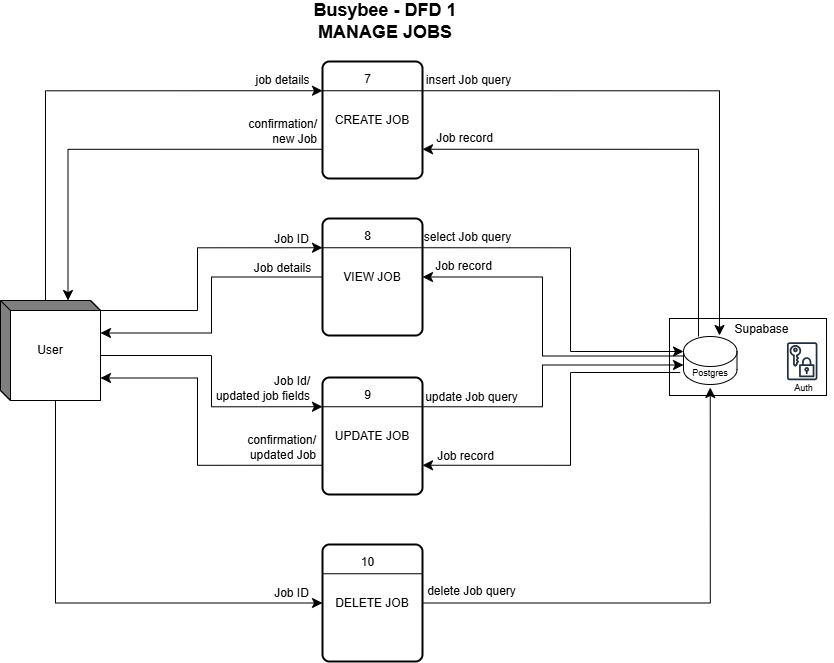

The diagram above was exported from draw.io. Its source (the exported page's mxGraphModel, read from the mxfile embedded in the PNG):
<mxGraphModel dx="1826" dy="1147" grid="0" gridSize="10" guides="1" tooltips="1" connect="1" arrows="1" fold="1" page="0" pageScale="1" pageWidth="850" pageHeight="1100" math="0" shadow="0">
  <root>
    <mxCell id="0" />
    <mxCell id="1" parent="0" />
    <mxCell id="xwBMroZ95LkxdXp0K7IZ-1" value="&lt;b&gt;&lt;font style=&quot;font-size: 18px;&quot;&gt;Busybee - DFD 1&lt;/font&gt;&lt;/b&gt;&lt;div&gt;&lt;b&gt;&lt;font style=&quot;font-size: 18px;&quot;&gt;MANAGE JOBS&lt;/font&gt;&lt;/b&gt;&lt;/div&gt;" style="text;html=1;align=center;verticalAlign=middle;whiteSpace=wrap;rounded=0;" parent="1" vertex="1">
      <mxGeometry x="-123" y="-224" width="656" height="42" as="geometry" />
    </mxCell>
    <mxCell id="5UGCQz2hlRz7Xvx5qjS6-1" value="" style="group" parent="1" vertex="1" connectable="0">
      <mxGeometry x="142" y="-163" width="100" height="117" as="geometry" />
    </mxCell>
    <mxCell id="5UGCQz2hlRz7Xvx5qjS6-2" value="CREATE JOB" style="rounded=1;whiteSpace=wrap;html=1;absoluteArcSize=1;arcSize=14;strokeWidth=2;" parent="5UGCQz2hlRz7Xvx5qjS6-1" vertex="1">
      <mxGeometry width="100" height="117" as="geometry" />
    </mxCell>
    <mxCell id="5UGCQz2hlRz7Xvx5qjS6-3" value="" style="endArrow=none;html=1;rounded=0;fontSize=12;startSize=8;endSize=8;curved=1;exitX=0;exitY=0.25;exitDx=0;exitDy=0;entryX=1;entryY=0.25;entryDx=0;entryDy=0;" parent="5UGCQz2hlRz7Xvx5qjS6-1" source="5UGCQz2hlRz7Xvx5qjS6-2" target="5UGCQz2hlRz7Xvx5qjS6-2" edge="1">
      <mxGeometry width="50" height="50" relative="1" as="geometry">
        <mxPoint x="352" y="274" as="sourcePoint" />
        <mxPoint x="402" y="224" as="targetPoint" />
      </mxGeometry>
    </mxCell>
    <mxCell id="5UGCQz2hlRz7Xvx5qjS6-4" value="7" style="text;html=1;align=center;verticalAlign=middle;whiteSpace=wrap;rounded=0;" parent="5UGCQz2hlRz7Xvx5qjS6-1" vertex="1">
      <mxGeometry x="14" y="5" width="63" height="26" as="geometry" />
    </mxCell>
    <mxCell id="o_gEj-Y0KqhunD_vnYo_-1" value="User" style="html=1;dashed=0;whiteSpace=wrap;shape=mxgraph.dfd.externalEntity" parent="1" vertex="1">
      <mxGeometry x="-180" y="76" width="100" height="100" as="geometry" />
    </mxCell>
    <mxCell id="Ar5s7_voklD8jbiESg77-1" value="" style="group" parent="1" vertex="1" connectable="0">
      <mxGeometry x="501" y="69" width="145" height="103" as="geometry" />
    </mxCell>
    <mxCell id="Ar5s7_voklD8jbiESg77-2" value="" style="group" parent="Ar5s7_voklD8jbiESg77-1" vertex="1" connectable="0">
      <mxGeometry y="32" width="145" height="71" as="geometry" />
    </mxCell>
    <mxCell id="Ar5s7_voklD8jbiESg77-3" value="" style="rounded=0;whiteSpace=wrap;html=1;" parent="Ar5s7_voklD8jbiESg77-2" vertex="1">
      <mxGeometry x="-12" y="-7" width="157" height="77" as="geometry" />
    </mxCell>
    <mxCell id="Ar5s7_voklD8jbiESg77-4" value="" style="shape=cylinder3;whiteSpace=wrap;html=1;boundedLbl=1;backgroundOutline=1;size=15;" parent="Ar5s7_voklD8jbiESg77-2" vertex="1">
      <mxGeometry x="2" y="11" width="53.5" height="48" as="geometry" />
    </mxCell>
    <mxCell id="Ar5s7_voklD8jbiESg77-5" value="&lt;font style=&quot;font-size: 9px;&quot;&gt;Postgres&lt;/font&gt;" style="text;html=1;align=center;verticalAlign=middle;whiteSpace=wrap;rounded=0;" parent="Ar5s7_voklD8jbiESg77-2" vertex="1">
      <mxGeometry x="-1.25" y="32" width="60" height="30" as="geometry" />
    </mxCell>
    <mxCell id="Ar5s7_voklD8jbiESg77-6" value="" style="group" parent="Ar5s7_voklD8jbiESg77-2" vertex="1" connectable="0">
      <mxGeometry x="93" y="12" width="59" height="64" as="geometry" />
    </mxCell>
    <mxCell id="Ar5s7_voklD8jbiESg77-7" value="" style="sketch=0;outlineConnect=0;fontColor=#232F3E;gradientColor=none;strokeColor=#232F3E;fillColor=#ffffff;dashed=0;verticalLabelPosition=bottom;verticalAlign=top;align=center;html=1;fontSize=12;fontStyle=0;aspect=fixed;shape=mxgraph.aws4.resourceIcon;resIcon=mxgraph.aws4.data_encryption_key;" parent="Ar5s7_voklD8jbiESg77-6" vertex="1">
      <mxGeometry x="3.933333333333333" width="47.542857142857144" height="47.542857142857144" as="geometry" />
    </mxCell>
    <mxCell id="Ar5s7_voklD8jbiESg77-8" value="&lt;font style=&quot;font-size: 9px;&quot;&gt;Auth&lt;/font&gt;" style="text;html=1;align=center;verticalAlign=middle;whiteSpace=wrap;rounded=0;" parent="Ar5s7_voklD8jbiESg77-6" vertex="1">
      <mxGeometry y="36.57142857142857" width="59" height="27.428571428571427" as="geometry" />
    </mxCell>
    <mxCell id="Ar5s7_voklD8jbiESg77-9" value="Supabase" style="text;html=1;align=center;verticalAlign=middle;whiteSpace=wrap;rounded=0;" parent="Ar5s7_voklD8jbiESg77-2" vertex="1">
      <mxGeometry x="53" y="-9" width="54.87" height="25.09" as="geometry" />
    </mxCell>
    <mxCell id="Ar5s7_voklD8jbiESg77-10" style="edgeStyle=none;curved=1;rounded=0;orthogonalLoop=1;jettySize=auto;html=1;entryX=0;entryY=0;entryDx=45;entryDy=0;entryPerimeter=0;fontSize=12;startSize=8;endSize=8;" parent="Ar5s7_voklD8jbiESg77-1" edge="1">
      <mxGeometry relative="1" as="geometry">
        <mxPoint x="95.00000000000023" as="sourcePoint" />
        <mxPoint x="95.00000000000023" as="targetPoint" />
      </mxGeometry>
    </mxCell>
    <mxCell id="k9d96W4KOObT4GJbrfJA-2" value="" style="group" parent="1" vertex="1" connectable="0">
      <mxGeometry x="142" y="-6" width="100" height="117" as="geometry" />
    </mxCell>
    <mxCell id="k9d96W4KOObT4GJbrfJA-3" value="VIEW JOB" style="rounded=1;whiteSpace=wrap;html=1;absoluteArcSize=1;arcSize=14;strokeWidth=2;" parent="k9d96W4KOObT4GJbrfJA-2" vertex="1">
      <mxGeometry width="100" height="117" as="geometry" />
    </mxCell>
    <mxCell id="k9d96W4KOObT4GJbrfJA-4" value="" style="endArrow=none;html=1;rounded=0;fontSize=12;startSize=8;endSize=8;curved=1;exitX=0;exitY=0.25;exitDx=0;exitDy=0;entryX=1;entryY=0.25;entryDx=0;entryDy=0;" parent="k9d96W4KOObT4GJbrfJA-2" source="k9d96W4KOObT4GJbrfJA-3" target="k9d96W4KOObT4GJbrfJA-3" edge="1">
      <mxGeometry width="50" height="50" relative="1" as="geometry">
        <mxPoint x="352" y="274" as="sourcePoint" />
        <mxPoint x="402" y="224" as="targetPoint" />
      </mxGeometry>
    </mxCell>
    <mxCell id="k9d96W4KOObT4GJbrfJA-5" value="8" style="text;html=1;align=center;verticalAlign=middle;whiteSpace=wrap;rounded=0;" parent="k9d96W4KOObT4GJbrfJA-2" vertex="1">
      <mxGeometry x="14" y="5" width="63" height="26" as="geometry" />
    </mxCell>
    <mxCell id="k9d96W4KOObT4GJbrfJA-6" value="" style="group" parent="1" vertex="1" connectable="0">
      <mxGeometry x="142" y="153" width="100" height="117" as="geometry" />
    </mxCell>
    <mxCell id="k9d96W4KOObT4GJbrfJA-7" value="UPDATE JOB" style="rounded=1;whiteSpace=wrap;html=1;absoluteArcSize=1;arcSize=14;strokeWidth=2;" parent="k9d96W4KOObT4GJbrfJA-6" vertex="1">
      <mxGeometry width="100" height="117" as="geometry" />
    </mxCell>
    <mxCell id="k9d96W4KOObT4GJbrfJA-8" value="" style="endArrow=none;html=1;rounded=0;fontSize=12;startSize=8;endSize=8;curved=1;exitX=0;exitY=0.25;exitDx=0;exitDy=0;entryX=1;entryY=0.25;entryDx=0;entryDy=0;" parent="k9d96W4KOObT4GJbrfJA-6" source="k9d96W4KOObT4GJbrfJA-7" target="k9d96W4KOObT4GJbrfJA-7" edge="1">
      <mxGeometry width="50" height="50" relative="1" as="geometry">
        <mxPoint x="352" y="274" as="sourcePoint" />
        <mxPoint x="402" y="224" as="targetPoint" />
      </mxGeometry>
    </mxCell>
    <mxCell id="k9d96W4KOObT4GJbrfJA-9" value="9" style="text;html=1;align=center;verticalAlign=middle;whiteSpace=wrap;rounded=0;" parent="k9d96W4KOObT4GJbrfJA-6" vertex="1">
      <mxGeometry x="14" y="5" width="63" height="26" as="geometry" />
    </mxCell>
    <mxCell id="k9d96W4KOObT4GJbrfJA-10" value="" style="group" parent="1" vertex="1" connectable="0">
      <mxGeometry x="142" y="320" width="100" height="117" as="geometry" />
    </mxCell>
    <mxCell id="k9d96W4KOObT4GJbrfJA-11" value="DELETE JOB" style="rounded=1;whiteSpace=wrap;html=1;absoluteArcSize=1;arcSize=14;strokeWidth=2;" parent="k9d96W4KOObT4GJbrfJA-10" vertex="1">
      <mxGeometry width="100" height="117" as="geometry" />
    </mxCell>
    <mxCell id="k9d96W4KOObT4GJbrfJA-12" value="" style="endArrow=none;html=1;rounded=0;fontSize=12;startSize=8;endSize=8;curved=1;exitX=0;exitY=0.25;exitDx=0;exitDy=0;entryX=1;entryY=0.25;entryDx=0;entryDy=0;" parent="k9d96W4KOObT4GJbrfJA-10" source="k9d96W4KOObT4GJbrfJA-11" target="k9d96W4KOObT4GJbrfJA-11" edge="1">
      <mxGeometry width="50" height="50" relative="1" as="geometry">
        <mxPoint x="352" y="274" as="sourcePoint" />
        <mxPoint x="402" y="224" as="targetPoint" />
      </mxGeometry>
    </mxCell>
    <mxCell id="k9d96W4KOObT4GJbrfJA-13" value="10" style="text;html=1;align=center;verticalAlign=middle;whiteSpace=wrap;rounded=0;" parent="k9d96W4KOObT4GJbrfJA-10" vertex="1">
      <mxGeometry x="14" y="5" width="63" height="26" as="geometry" />
    </mxCell>
    <mxCell id="k9d96W4KOObT4GJbrfJA-14" value="" style="endArrow=classic;html=1;rounded=0;fontSize=12;startSize=8;endSize=8;exitX=0;exitY=0.5;exitDx=0;exitDy=0;entryX=0;entryY=0;entryDx=100;entryDy=32.5;entryPerimeter=0;edgeStyle=orthogonalEdgeStyle;" parent="1" source="k9d96W4KOObT4GJbrfJA-3" target="o_gEj-Y0KqhunD_vnYo_-1" edge="1">
      <mxGeometry width="50" height="50" relative="1" as="geometry">
        <mxPoint x="142" y="115" as="sourcePoint" />
        <mxPoint x="-80" y="148.5" as="targetPoint" />
      </mxGeometry>
    </mxCell>
    <mxCell id="k9d96W4KOObT4GJbrfJA-19" value="Job details" style="edgeLabel;html=1;align=center;verticalAlign=middle;resizable=0;points=[];fontSize=12;" parent="k9d96W4KOObT4GJbrfJA-14" vertex="1" connectable="0">
      <mxGeometry x="-0.5755" y="1" relative="1" as="geometry">
        <mxPoint x="18" y="-10" as="offset" />
      </mxGeometry>
    </mxCell>
    <mxCell id="k9d96W4KOObT4GJbrfJA-15" value="" style="endArrow=classic;html=1;rounded=0;fontSize=12;startSize=8;endSize=8;exitX=0;exitY=0;exitDx=100;exitDy=55;exitPerimeter=0;entryX=0;entryY=0.25;entryDx=0;entryDy=0;edgeStyle=orthogonalEdgeStyle;" parent="1" source="o_gEj-Y0KqhunD_vnYo_-1" target="k9d96W4KOObT4GJbrfJA-7" edge="1">
      <mxGeometry width="50" height="50" relative="1" as="geometry">
        <mxPoint x="175" y="210" as="sourcePoint" />
        <mxPoint x="225" y="160" as="targetPoint" />
      </mxGeometry>
    </mxCell>
    <mxCell id="k9d96W4KOObT4GJbrfJA-20" value="Job Id/&lt;div&gt;updated job fields&lt;/div&gt;" style="edgeLabel;html=1;align=right;verticalAlign=middle;resizable=0;points=[];fontSize=12;" parent="k9d96W4KOObT4GJbrfJA-15" vertex="1" connectable="0">
      <mxGeometry x="0.6214" y="-2" relative="1" as="geometry">
        <mxPoint x="39" y="-21" as="offset" />
      </mxGeometry>
    </mxCell>
    <mxCell id="k9d96W4KOObT4GJbrfJA-16" value="" style="endArrow=classic;html=1;rounded=0;fontSize=12;startSize=8;endSize=8;exitX=0;exitY=0;exitDx=55;exitDy=100;exitPerimeter=0;entryX=0;entryY=0.5;entryDx=0;entryDy=0;edgeStyle=orthogonalEdgeStyle;" parent="1" source="o_gEj-Y0KqhunD_vnYo_-1" target="k9d96W4KOObT4GJbrfJA-11" edge="1">
      <mxGeometry width="50" height="50" relative="1" as="geometry">
        <mxPoint x="175" y="210" as="sourcePoint" />
        <mxPoint x="225" y="160" as="targetPoint" />
      </mxGeometry>
    </mxCell>
    <mxCell id="k9d96W4KOObT4GJbrfJA-21" value="Job ID" style="edgeLabel;html=1;align=center;verticalAlign=middle;resizable=0;points=[];fontSize=12;" parent="k9d96W4KOObT4GJbrfJA-16" vertex="1" connectable="0">
      <mxGeometry x="0.7188" y="-1" relative="1" as="geometry">
        <mxPoint x="35" y="-11" as="offset" />
      </mxGeometry>
    </mxCell>
    <mxCell id="k9d96W4KOObT4GJbrfJA-17" value="" style="endArrow=classic;html=1;rounded=0;fontSize=12;startSize=8;endSize=8;exitX=0;exitY=0;exitDx=45;exitDy=0;exitPerimeter=0;entryX=0;entryY=0.25;entryDx=0;entryDy=0;edgeStyle=orthogonalEdgeStyle;" parent="1" source="o_gEj-Y0KqhunD_vnYo_-1" target="5UGCQz2hlRz7Xvx5qjS6-2" edge="1">
      <mxGeometry width="50" height="50" relative="1" as="geometry">
        <mxPoint x="-115" y="186" as="sourcePoint" />
        <mxPoint x="152" y="389" as="targetPoint" />
      </mxGeometry>
    </mxCell>
    <mxCell id="k9d96W4KOObT4GJbrfJA-18" value="job details" style="edgeLabel;html=1;align=center;verticalAlign=middle;resizable=0;points=[];fontSize=12;" parent="k9d96W4KOObT4GJbrfJA-17" vertex="1" connectable="0">
      <mxGeometry x="-0.0317" relative="1" as="geometry">
        <mxPoint x="210" y="-11" as="offset" />
      </mxGeometry>
    </mxCell>
    <mxCell id="k9d96W4KOObT4GJbrfJA-29" value="" style="endArrow=classic;html=1;rounded=0;fontSize=12;startSize=8;endSize=8;exitX=1;exitY=0.5;exitDx=0;exitDy=0;entryX=0.5;entryY=1;entryDx=0;entryDy=0;edgeStyle=orthogonalEdgeStyle;" parent="1" source="k9d96W4KOObT4GJbrfJA-11" target="Ar5s7_voklD8jbiESg77-5" edge="1">
      <mxGeometry width="50" height="50" relative="1" as="geometry">
        <mxPoint x="175" y="210" as="sourcePoint" />
        <mxPoint x="225" y="160" as="targetPoint" />
      </mxGeometry>
    </mxCell>
    <mxCell id="k9d96W4KOObT4GJbrfJA-30" value="delete Job query" style="edgeLabel;html=1;align=center;verticalAlign=middle;resizable=0;points=[];fontSize=12;" parent="k9d96W4KOObT4GJbrfJA-29" vertex="1" connectable="0">
      <mxGeometry x="-0.841" relative="1" as="geometry">
        <mxPoint x="8" y="-12" as="offset" />
      </mxGeometry>
    </mxCell>
    <mxCell id="k9d96W4KOObT4GJbrfJA-33" value="" style="endArrow=classic;html=1;rounded=0;fontSize=12;startSize=8;endSize=8;exitX=1;exitY=0.25;exitDx=0;exitDy=0;entryX=0.673;entryY=-0.021;entryDx=0;entryDy=0;entryPerimeter=0;edgeStyle=orthogonalEdgeStyle;" parent="1" source="5UGCQz2hlRz7Xvx5qjS6-2" target="Ar5s7_voklD8jbiESg77-4" edge="1">
      <mxGeometry width="50" height="50" relative="1" as="geometry">
        <mxPoint x="255" y="-75.25" as="sourcePoint" />
        <mxPoint x="523.7575000000002" y="116.34999999999991" as="targetPoint" />
      </mxGeometry>
    </mxCell>
    <mxCell id="k9d96W4KOObT4GJbrfJA-45" value="insert Job query" style="edgeLabel;html=1;align=center;verticalAlign=middle;resizable=0;points=[];fontSize=12;" parent="k9d96W4KOObT4GJbrfJA-33" vertex="1" connectable="0">
      <mxGeometry x="-0.8479" relative="1" as="geometry">
        <mxPoint x="5" y="-11" as="offset" />
      </mxGeometry>
    </mxCell>
    <mxCell id="k9d96W4KOObT4GJbrfJA-34" value="" style="endArrow=classic;html=1;rounded=0;fontSize=12;startSize=8;endSize=8;exitX=0.28;exitY=0;exitDx=0;exitDy=0;entryX=1;entryY=0.75;entryDx=0;entryDy=0;edgeStyle=orthogonalEdgeStyle;exitPerimeter=0;" parent="1" source="Ar5s7_voklD8jbiESg77-4" target="5UGCQz2hlRz7Xvx5qjS6-2" edge="1">
      <mxGeometry width="50" height="50" relative="1" as="geometry">
        <mxPoint x="361" y="-146" as="sourcePoint" />
        <mxPoint x="630" y="45" as="targetPoint" />
      </mxGeometry>
    </mxCell>
    <mxCell id="k9d96W4KOObT4GJbrfJA-35" value="Job record" style="edgeLabel;html=1;align=center;verticalAlign=middle;resizable=0;points=[];fontSize=12;" parent="k9d96W4KOObT4GJbrfJA-34" vertex="1" connectable="0">
      <mxGeometry x="0.8238" y="2" relative="1" as="geometry">
        <mxPoint y="-13" as="offset" />
      </mxGeometry>
    </mxCell>
    <mxCell id="k9d96W4KOObT4GJbrfJA-36" value="" style="endArrow=classic;html=1;rounded=0;fontSize=12;startSize=8;endSize=8;exitX=0;exitY=0.75;exitDx=0;exitDy=0;entryX=0;entryY=0;entryDx=67.5;entryDy=0;entryPerimeter=0;edgeStyle=orthogonalEdgeStyle;" parent="1" source="5UGCQz2hlRz7Xvx5qjS6-2" target="o_gEj-Y0KqhunD_vnYo_-1" edge="1">
      <mxGeometry width="50" height="50" relative="1" as="geometry">
        <mxPoint x="175" y="110" as="sourcePoint" />
        <mxPoint x="225" y="60" as="targetPoint" />
      </mxGeometry>
    </mxCell>
    <mxCell id="k9d96W4KOObT4GJbrfJA-37" value="confirmation/&lt;div&gt;new Job&lt;/div&gt;" style="edgeLabel;html=1;align=right;verticalAlign=middle;resizable=0;points=[];fontSize=12;" parent="k9d96W4KOObT4GJbrfJA-36" vertex="1" connectable="0">
      <mxGeometry x="-0.4774" y="1" relative="1" as="geometry">
        <mxPoint x="101" y="-19" as="offset" />
      </mxGeometry>
    </mxCell>
    <mxCell id="k9d96W4KOObT4GJbrfJA-38" value="" style="endArrow=classic;html=1;rounded=0;fontSize=12;startSize=8;endSize=8;exitX=0;exitY=0;exitDx=100;exitDy=10;exitPerimeter=0;entryX=0;entryY=0.25;entryDx=0;entryDy=0;edgeStyle=orthogonalEdgeStyle;" parent="1" source="o_gEj-Y0KqhunD_vnYo_-1" target="k9d96W4KOObT4GJbrfJA-3" edge="1">
      <mxGeometry width="50" height="50" relative="1" as="geometry">
        <mxPoint x="-80" y="85.75" as="sourcePoint" />
        <mxPoint x="142" y="59" as="targetPoint" />
        <Array as="points">
          <mxPoint x="17" y="86" />
          <mxPoint x="17" y="23" />
        </Array>
      </mxGeometry>
    </mxCell>
    <mxCell id="k9d96W4KOObT4GJbrfJA-39" value="Job ID" style="edgeLabel;html=1;align=center;verticalAlign=middle;resizable=0;points=[];fontSize=12;" parent="k9d96W4KOObT4GJbrfJA-38" vertex="1" connectable="0">
      <mxGeometry x="0.6018" y="1" relative="1" as="geometry">
        <mxPoint x="25" y="-8" as="offset" />
      </mxGeometry>
    </mxCell>
    <mxCell id="k9d96W4KOObT4GJbrfJA-40" value="" style="endArrow=classic;html=1;rounded=0;fontSize=12;startSize=8;endSize=8;exitX=0;exitY=0.75;exitDx=0;exitDy=0;entryX=0;entryY=0;entryDx=100;entryDy=77.5;entryPerimeter=0;edgeStyle=orthogonalEdgeStyle;" parent="1" source="k9d96W4KOObT4GJbrfJA-7" target="o_gEj-Y0KqhunD_vnYo_-1" edge="1">
      <mxGeometry width="50" height="50" relative="1" as="geometry">
        <mxPoint x="180" y="210" as="sourcePoint" />
        <mxPoint x="230" y="160" as="targetPoint" />
        <Array as="points">
          <mxPoint x="17" y="241" />
          <mxPoint x="17" y="154" />
        </Array>
      </mxGeometry>
    </mxCell>
    <mxCell id="k9d96W4KOObT4GJbrfJA-41" value="confirmation/&lt;div&gt;updated Job&lt;/div&gt;" style="edgeLabel;html=1;align=right;verticalAlign=middle;resizable=0;points=[];fontSize=12;" parent="k9d96W4KOObT4GJbrfJA-40" vertex="1" connectable="0">
      <mxGeometry x="-0.6185" y="-3" relative="1" as="geometry">
        <mxPoint x="53" y="-15" as="offset" />
      </mxGeometry>
    </mxCell>
    <mxCell id="k9d96W4KOObT4GJbrfJA-46" value="" style="endArrow=classic;html=1;rounded=0;fontSize=12;startSize=8;endSize=8;exitX=1;exitY=0.25;exitDx=0;exitDy=0;entryX=0;entryY=0;entryDx=0;entryDy=15;entryPerimeter=0;edgeStyle=orthogonalEdgeStyle;" parent="1" source="k9d96W4KOObT4GJbrfJA-3" target="Ar5s7_voklD8jbiESg77-4" edge="1">
      <mxGeometry width="50" height="50" relative="1" as="geometry">
        <mxPoint x="182" y="210" as="sourcePoint" />
        <mxPoint x="232" y="160" as="targetPoint" />
        <Array as="points">
          <mxPoint x="390" y="23" />
          <mxPoint x="390" y="127" />
        </Array>
      </mxGeometry>
    </mxCell>
    <mxCell id="k9d96W4KOObT4GJbrfJA-48" value="select Job query" style="edgeLabel;html=1;align=center;verticalAlign=middle;resizable=0;points=[];fontSize=12;" parent="k9d96W4KOObT4GJbrfJA-46" vertex="1" connectable="0">
      <mxGeometry x="-0.83" y="-1" relative="1" as="geometry">
        <mxPoint x="14" y="-12" as="offset" />
      </mxGeometry>
    </mxCell>
    <mxCell id="k9d96W4KOObT4GJbrfJA-47" value="" style="endArrow=classic;html=1;rounded=0;fontSize=12;startSize=8;endSize=8;exitX=0;exitY=0;exitDx=0;exitDy=19.5;entryX=1;entryY=0.5;entryDx=0;entryDy=0;edgeStyle=orthogonalEdgeStyle;exitPerimeter=0;" parent="1" source="Ar5s7_voklD8jbiESg77-4" target="k9d96W4KOObT4GJbrfJA-3" edge="1">
      <mxGeometry width="50" height="50" relative="1" as="geometry">
        <mxPoint x="252" y="33" as="sourcePoint" />
        <mxPoint x="513" y="137" as="targetPoint" />
        <Array as="points">
          <mxPoint x="362" y="132" />
          <mxPoint x="362" y="52" />
        </Array>
      </mxGeometry>
    </mxCell>
    <mxCell id="k9d96W4KOObT4GJbrfJA-49" value="Job record" style="edgeLabel;html=1;align=center;verticalAlign=middle;resizable=0;points=[];fontSize=12;" parent="k9d96W4KOObT4GJbrfJA-47" vertex="1" connectable="0">
      <mxGeometry x="0.6761" y="2" relative="1" as="geometry">
        <mxPoint x="-15" y="-13" as="offset" />
      </mxGeometry>
    </mxCell>
    <mxCell id="k9d96W4KOObT4GJbrfJA-50" value="" style="endArrow=classic;html=1;rounded=0;fontSize=12;startSize=8;endSize=8;exitX=1;exitY=0.25;exitDx=0;exitDy=0;entryX=0;entryY=0;entryDx=0;entryDy=28.5;edgeStyle=orthogonalEdgeStyle;entryPerimeter=0;" parent="1" source="k9d96W4KOObT4GJbrfJA-7" target="Ar5s7_voklD8jbiESg77-4" edge="1">
      <mxGeometry width="50" height="50" relative="1" as="geometry">
        <mxPoint x="182" y="310" as="sourcePoint" />
        <mxPoint x="232" y="260" as="targetPoint" />
        <Array as="points">
          <mxPoint x="362" y="182" />
          <mxPoint x="362" y="140" />
        </Array>
      </mxGeometry>
    </mxCell>
    <mxCell id="k9d96W4KOObT4GJbrfJA-51" value="update Job query" style="edgeLabel;html=1;align=center;verticalAlign=middle;resizable=0;points=[];fontSize=12;" parent="k9d96W4KOObT4GJbrfJA-50" vertex="1" connectable="0">
      <mxGeometry x="-0.8973" y="-1" relative="1" as="geometry">
        <mxPoint x="33" y="-11" as="offset" />
      </mxGeometry>
    </mxCell>
    <mxCell id="k9d96W4KOObT4GJbrfJA-52" value="" style="endArrow=classic;html=1;rounded=0;fontSize=12;startSize=8;endSize=8;exitX=0;exitY=0.5;exitDx=0;exitDy=0;entryX=1;entryY=0.75;entryDx=0;entryDy=0;edgeStyle=orthogonalEdgeStyle;" parent="1" source="Ar5s7_voklD8jbiESg77-5" target="k9d96W4KOObT4GJbrfJA-7" edge="1">
      <mxGeometry width="50" height="50" relative="1" as="geometry">
        <mxPoint x="263" y="231.75" as="sourcePoint" />
        <mxPoint x="524" y="190.75" as="targetPoint" />
        <Array as="points">
          <mxPoint x="390" y="148" />
          <mxPoint x="390" y="241" />
        </Array>
      </mxGeometry>
    </mxCell>
    <mxCell id="k9d96W4KOObT4GJbrfJA-53" value="Job record" style="edgeLabel;html=1;align=center;verticalAlign=middle;resizable=0;points=[];fontSize=12;" parent="k9d96W4KOObT4GJbrfJA-52" vertex="1" connectable="0">
      <mxGeometry x="-0.8973" y="-1" relative="1" as="geometry">
        <mxPoint x="-197" y="84" as="offset" />
      </mxGeometry>
    </mxCell>
  </root>
</mxGraphModel>